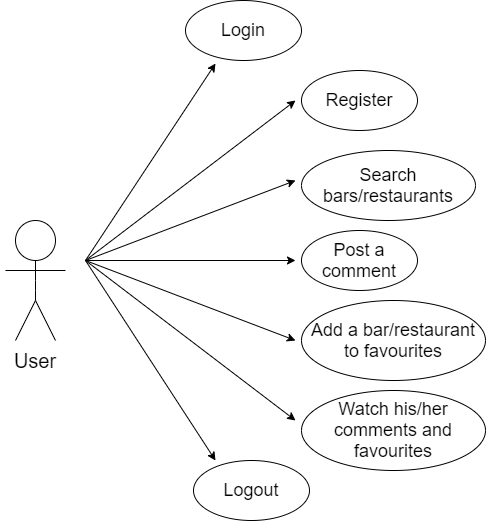

The diagram above was exported from draw.io. Its source (the exported page's mxGraphModel, read from the mxfile embedded in the PNG):
<mxGraphModel dx="1422" dy="762" grid="1" gridSize="10" guides="1" tooltips="1" connect="1" arrows="1" fold="1" page="1" pageScale="1" pageWidth="827" pageHeight="1169" math="0" shadow="0">
  <root>
    <mxCell id="0" />
    <mxCell id="1" parent="0" />
    <mxCell id="UReUmhqVUVtVHYbBM1yz-1" value="" style="ellipse;whiteSpace=wrap;html=1;aspect=fixed;" vertex="1" parent="1">
      <mxGeometry x="120" y="280" width="40" height="40" as="geometry" />
    </mxCell>
    <mxCell id="UReUmhqVUVtVHYbBM1yz-4" value="" style="endArrow=none;html=1;entryX=0.5;entryY=1;entryDx=0;entryDy=0;" edge="1" parent="1" target="UReUmhqVUVtVHYbBM1yz-1">
      <mxGeometry width="50" height="50" relative="1" as="geometry">
        <mxPoint x="140" y="360" as="sourcePoint" />
        <mxPoint x="390" y="360" as="targetPoint" />
        <Array as="points">
          <mxPoint x="140" y="340" />
        </Array>
      </mxGeometry>
    </mxCell>
    <mxCell id="UReUmhqVUVtVHYbBM1yz-5" value="" style="endArrow=none;html=1;" edge="1" parent="1">
      <mxGeometry width="50" height="50" relative="1" as="geometry">
        <mxPoint x="120" y="400" as="sourcePoint" />
        <mxPoint x="140" y="360" as="targetPoint" />
      </mxGeometry>
    </mxCell>
    <mxCell id="UReUmhqVUVtVHYbBM1yz-7" value="" style="endArrow=none;html=1;" edge="1" parent="1">
      <mxGeometry width="50" height="50" relative="1" as="geometry">
        <mxPoint x="160" y="400" as="sourcePoint" />
        <mxPoint x="140" y="360" as="targetPoint" />
      </mxGeometry>
    </mxCell>
    <mxCell id="UReUmhqVUVtVHYbBM1yz-8" value="" style="endArrow=none;html=1;" edge="1" parent="1">
      <mxGeometry width="50" height="50" relative="1" as="geometry">
        <mxPoint x="110" y="330" as="sourcePoint" />
        <mxPoint x="170" y="330" as="targetPoint" />
      </mxGeometry>
    </mxCell>
    <mxCell id="UReUmhqVUVtVHYbBM1yz-16" value="&lt;font style=&quot;font-size: 18px&quot;&gt;Login&lt;/font&gt;" style="ellipse;whiteSpace=wrap;html=1;" vertex="1" parent="1">
      <mxGeometry x="290" y="60" width="116" height="60" as="geometry" />
    </mxCell>
    <mxCell id="UReUmhqVUVtVHYbBM1yz-20" value="" style="endArrow=classic;html=1;" edge="1" parent="1">
      <mxGeometry width="50" height="50" relative="1" as="geometry">
        <mxPoint x="190" y="320" as="sourcePoint" />
        <mxPoint x="320" y="123" as="targetPoint" />
      </mxGeometry>
    </mxCell>
    <mxCell id="UReUmhqVUVtVHYbBM1yz-21" value="" style="endArrow=classic;html=1;" edge="1" parent="1">
      <mxGeometry width="50" height="50" relative="1" as="geometry">
        <mxPoint x="190" y="320" as="sourcePoint" />
        <mxPoint x="400" y="160" as="targetPoint" />
      </mxGeometry>
    </mxCell>
    <mxCell id="UReUmhqVUVtVHYbBM1yz-22" value="" style="endArrow=classic;html=1;" edge="1" parent="1">
      <mxGeometry width="50" height="50" relative="1" as="geometry">
        <mxPoint x="190" y="320" as="sourcePoint" />
        <mxPoint x="400" y="240" as="targetPoint" />
      </mxGeometry>
    </mxCell>
    <mxCell id="UReUmhqVUVtVHYbBM1yz-23" value="" style="endArrow=classic;html=1;" edge="1" parent="1">
      <mxGeometry width="50" height="50" relative="1" as="geometry">
        <mxPoint x="190" y="320" as="sourcePoint" />
        <mxPoint x="400" y="320" as="targetPoint" />
      </mxGeometry>
    </mxCell>
    <mxCell id="UReUmhqVUVtVHYbBM1yz-24" value="" style="endArrow=classic;html=1;" edge="1" parent="1">
      <mxGeometry width="50" height="50" relative="1" as="geometry">
        <mxPoint x="190" y="320" as="sourcePoint" />
        <mxPoint x="400" y="400" as="targetPoint" />
      </mxGeometry>
    </mxCell>
    <mxCell id="UReUmhqVUVtVHYbBM1yz-25" value="" style="endArrow=classic;html=1;" edge="1" parent="1">
      <mxGeometry width="50" height="50" relative="1" as="geometry">
        <mxPoint x="190" y="320" as="sourcePoint" />
        <mxPoint x="400" y="480" as="targetPoint" />
      </mxGeometry>
    </mxCell>
    <mxCell id="UReUmhqVUVtVHYbBM1yz-26" value="" style="endArrow=classic;html=1;" edge="1" parent="1">
      <mxGeometry width="50" height="50" relative="1" as="geometry">
        <mxPoint x="190" y="320" as="sourcePoint" />
        <mxPoint x="320" y="520" as="targetPoint" />
      </mxGeometry>
    </mxCell>
    <mxCell id="UReUmhqVUVtVHYbBM1yz-27" value="&lt;font style=&quot;font-size: 18px&quot;&gt;Register&lt;/font&gt;" style="ellipse;whiteSpace=wrap;html=1;" vertex="1" parent="1">
      <mxGeometry x="406" y="130" width="116" height="60" as="geometry" />
    </mxCell>
    <mxCell id="UReUmhqVUVtVHYbBM1yz-28" value="&lt;font style=&quot;font-size: 18px&quot;&gt;Search bars/restaurants&lt;/font&gt;" style="ellipse;whiteSpace=wrap;html=1;" vertex="1" parent="1">
      <mxGeometry x="406" y="210" width="174" height="70" as="geometry" />
    </mxCell>
    <mxCell id="UReUmhqVUVtVHYbBM1yz-29" value="&lt;font style=&quot;font-size: 18px&quot;&gt;Post a comment&lt;/font&gt;" style="ellipse;whiteSpace=wrap;html=1;" vertex="1" parent="1">
      <mxGeometry x="406" y="290" width="116" height="60" as="geometry" />
    </mxCell>
    <mxCell id="UReUmhqVUVtVHYbBM1yz-30" value="&lt;font style=&quot;font-size: 18px&quot;&gt;Add a bar/restaurant to favourites&lt;/font&gt;" style="ellipse;whiteSpace=wrap;html=1;" vertex="1" parent="1">
      <mxGeometry x="406" y="360" width="184" height="80" as="geometry" />
    </mxCell>
    <mxCell id="UReUmhqVUVtVHYbBM1yz-31" value="&lt;font style=&quot;font-size: 18px&quot;&gt;Watch his/her comments and favourites&lt;/font&gt;" style="ellipse;whiteSpace=wrap;html=1;" vertex="1" parent="1">
      <mxGeometry x="406" y="450" width="184" height="80" as="geometry" />
    </mxCell>
    <mxCell id="UReUmhqVUVtVHYbBM1yz-32" value="&lt;font style=&quot;font-size: 18px&quot;&gt;Logout&lt;/font&gt;" style="ellipse;whiteSpace=wrap;html=1;" vertex="1" parent="1">
      <mxGeometry x="298" y="520" width="116" height="60" as="geometry" />
    </mxCell>
    <mxCell id="UReUmhqVUVtVHYbBM1yz-33" value="&lt;font style=&quot;font-size: 20px&quot;&gt;User&lt;/font&gt;" style="text;html=1;strokeColor=none;fillColor=none;align=center;verticalAlign=middle;whiteSpace=wrap;rounded=0;" vertex="1" parent="1">
      <mxGeometry x="105" y="400" width="70" height="40" as="geometry" />
    </mxCell>
  </root>
</mxGraphModel>